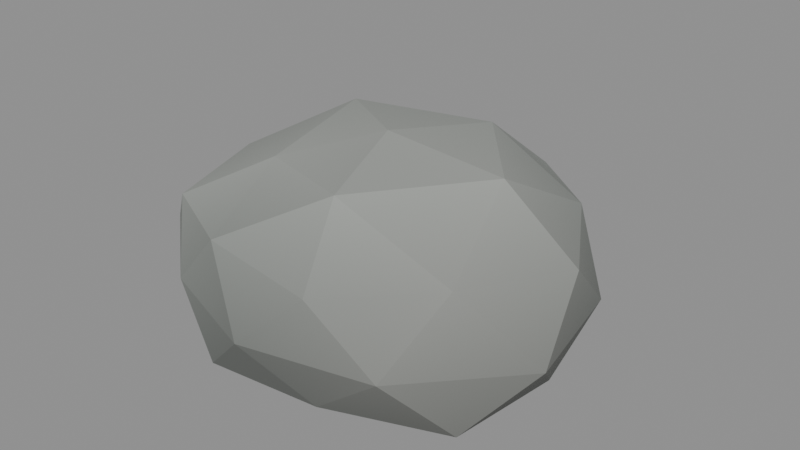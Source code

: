 # Source: shore_rock.blend  (saved by Blender 5.1.30; exported with 4.5.12 LTS)
import bpy
from mathutils import Matrix  # noqa: F401  (used for matrix-valued properties, if any)

bpy.ops.wm.read_factory_settings(use_empty=True)
scene = bpy.context.scene
scene.name = 'Scene'

# ---- materials (node trees are filled in below, after node groups)
mat_m_shore_rock = bpy.data.materials.new('M_shore_rock')

# ---- material node trees
mat_m_shore_rock.use_nodes = True; mat_m_shore_rock.node_tree.nodes.clear()
_N = mat_m_shore_rock.node_tree.nodes; _L = mat_m_shore_rock.node_tree.links
n0 = _N.new('ShaderNodeBsdfPrincipled'); n0.name = 'Principled BSDF'; n0.location = (-200, 100)
n0.inputs[2].default_value = 0.88
n0.inputs[13].default_value = 0.15
n1 = _N.new('ShaderNodeOutputMaterial'); n1.name = 'Material Output'; n1.location = (200, 100)
n2 = _N.new('ShaderNodeVertexColor'); n2.name = 'Color Attribute'; n2.location = (0, 0)
n2.layer_name = 'Col'
_L.new(n0.outputs[0], n1.inputs[0])
_L.new(n2.outputs[0], n0.inputs[0])
n1.is_active_output = True

# ---- meshes
me_icosphere = bpy.data.meshes.new('Icosphere')
me_icosphere.from_pydata([(0.0, 0.0, 0.0), (0.4279, -0.2927, 0.04404), (-0.1492, -0.4322, 0.04734), (-0.4993, 0.0, 0.04615), (-0.1649, 0.4779, 0.04369), (0.3587, 0.2454, 0.05015), (0.1512, -0.4381, 0.33), (-0.4005, -0.274, 0.3317), (-0.4144, 0.2835, 0.3366), (0.1492, 0.4324, 0.3282), (0.5117, 0.0, 0.3364), (0.0, 0.0, 0.5109), (-0.09182, -0.266, 0.01306), (0.241, -0.1648, 0.0129), (0.1375, -0.3984, 0.04253), (0.4605, 0.0, 0.04115), (0.2254, 0.1542, 0.01736), (-0.2982, 0.0, 0.01281), (-0.3919, -0.2681, 0.03903), (-0.08609, 0.2494, 0.01736), (-0.4185, 0.2863, 0.03612), (0.1465, 0.4244, 0.03996), (0.5516, -0.1687, 0.1899), (0.4889, 0.1496, 0.1899), (0.0, -0.4914, 0.1899), (0.3224, -0.4178, 0.1899), (-0.5524, -0.169, 0.1899), (-0.2965, -0.3842, 0.1899), (-0.3549, 0.4599, 0.1899), (-0.5095, 0.1558, 0.1899), (0.294, 0.381, 0.1899), (0.0, 0.577, 0.1899), (0.3904, -0.267, 0.3607), (-0.1425, -0.4128, 0.3531), (-0.4614, 0.0, 0.3532), (-0.153, 0.4433, 0.3652), (0.364, 0.249, 0.3492), (0.09777, -0.2833, 0.4831), (0.3186, 0.0, 0.4852), (-0.2151, -0.1471, 0.4363), (-0.2498, 0.1709, 0.476), (0.09374, 0.2716, 0.471)], [], [(0, 13, 12), (1, 13, 15), (0, 12, 17), (0, 17, 19), (0, 19, 16), (1, 15, 22), (2, 14, 24), (3, 18, 26), (4, 20, 28), (5, 21, 30), (1, 22, 25), (2, 24, 27), (3, 26, 29), (4, 28, 31), (5, 30, 23), (6, 32, 37), (7, 33, 39), (8, 34, 40), (9, 35, 41), (10, 36, 38), (38, 41, 11), (38, 36, 41), (36, 9, 41), (41, 40, 11), (41, 35, 40), (35, 8, 40), (40, 39, 11), (40, 34, 39), (34, 7, 39), (39, 37, 11), (39, 33, 37), (33, 6, 37), (37, 38, 11), (37, 32, 38), (32, 10, 38), (23, 36, 10), (23, 30, 36), (30, 9, 36), (31, 35, 9), (31, 28, 35), (28, 8, 35), (29, 34, 8), (29, 26, 34), (26, 7, 34), (27, 33, 7), (27, 24, 33), (24, 6, 33), (25, 32, 6), (25, 22, 32), (22, 10, 32), (30, 31, 9), (30, 21, 31), (21, 4, 31), (28, 29, 8), (28, 20, 29), (20, 3, 29), (26, 27, 7), (26, 18, 27), (18, 2, 27), (24, 25, 6), (24, 14, 25), (14, 1, 25), (22, 23, 10), (22, 15, 23), (15, 5, 23), (16, 21, 5), (16, 19, 21), (19, 4, 21), (19, 20, 4), (19, 17, 20), (17, 3, 20), (17, 18, 3), (17, 12, 18), (12, 2, 18), (15, 16, 5), (15, 13, 16), (13, 0, 16), (12, 14, 2), (12, 13, 14), (13, 1, 14)])
_uv = me_icosphere.uv_layers.new(name='UVMap')
_uv.uv.foreach_set('vector', [0.1818, 0.0, 0.2273, 0.07873, 0.1364, 0.07873, 0.2727, 0.1575, 0.3182, 0.07873, 0.3636, 0.1575, 0.9091, 0.0, 0.9545, 0.07873, 0.8636, 0.07873, 0.7273, 0.0, 0.7727, 0.07873, 0.6818, 0.07873, 0.5455, 0.0, 0.5909, 0.07873, 0.5, 0.07873, 0.2727, 0.1575, 0.3636, 0.1575, 0.3182, 0.2362, 0.09091, 0.1575, 0.1818, 0.1575, 0.1364, 0.2362, 0.8182, 0.1575, 0.9091, 0.1575, 0.8636, 0.2362, 0.6364, 0.1575, 0.7273, 0.1575, 0.6818, 0.2362, 0.4545, 0.1575, 0.5455, 0.1575, 0.5, 0.2362, 0.2727, 0.1575, 0.3182, 0.2362, 0.2273, 0.2362, 0.09091, 0.1575, 0.1364, 0.2362, 0.04546, 0.2362, 0.8182, 0.1575, 0.8636, 0.2362, 0.7727, 0.2362, 0.6364, 0.1575, 0.6818, 0.2362, 0.5909, 0.2362, 0.4545, 0.1575, 0.5, 0.2362, 0.4091, 0.2362, 0.1818, 0.3149, 0.2727, 0.3149, 0.2273, 0.3937, 0.0, 0.3149, 0.09091, 0.3149, 0.04546, 0.3937, 0.7273, 0.3149, 0.8182, 0.3149, 0.7727, 0.3937, 0.5455, 0.3149, 0.6364, 0.3149, 0.5909, 0.3937, 0.3636, 0.3149, 0.4545, 0.3149, 0.4091, 0.3937, 0.4091, 0.3937, 0.5, 0.3937, 0.4545, 0.4724, 0.4091, 0.3937, 0.4545, 0.3149, 0.5, 0.3937, 0.4545, 0.3149, 0.5455, 0.3149, 0.5, 0.3937, 0.5909, 0.3937, 0.6818, 0.3937, 0.6364, 0.4724, 0.5909, 0.3937, 0.6364, 0.3149, 0.6818, 0.3937, 0.6364, 0.3149, 0.7273, 0.3149, 0.6818, 0.3937, 0.7727, 0.3937, 0.8636, 0.3937, 0.8182, 0.4724, 0.7727, 0.3937, 0.8182, 0.3149, 0.8636, 0.3937, 0.8182, 0.3149, 0.9091, 0.3149, 0.8636, 0.3937, 0.04546, 0.3937, 0.1364, 0.3937, 0.09091, 0.4724, 0.04546, 0.3937, 0.09091, 0.3149, 0.1364, 0.3937, 0.09091, 0.3149, 0.1818, 0.3149, 0.1364, 0.3937, 0.2273, 0.3937, 0.3182, 0.3937, 0.2727, 0.4724, 0.2273, 0.3937, 0.2727, 0.3149, 0.3182, 0.3937, 0.2727, 0.3149, 0.3636, 0.3149, 0.3182, 0.3937, 0.4091, 0.2362, 0.4545, 0.3149, 0.3636, 0.3149, 0.4091, 0.2362, 0.5, 0.2362, 0.4545, 0.3149, 0.5, 0.2362, 0.5455, 0.3149, 0.4545, 0.3149, 0.5909, 0.2362, 0.6364, 0.3149, 0.5455, 0.3149, 0.5909, 0.2362, 0.6818, 0.2362, 0.6364, 0.3149, 0.6818, 0.2362, 0.7273, 0.3149, 0.6364, 0.3149, 0.7727, 0.2362, 0.8182, 0.3149, 0.7273, 0.3149, 0.7727, 0.2362, 0.8636, 0.2362, 0.8182, 0.3149, 0.8636, 0.2362, 0.9091, 0.3149, 0.8182, 0.3149, 0.04546, 0.2362, 0.09091, 0.3149, 0.0, 0.3149, 0.04546, 0.2362, 0.1364, 0.2362, 0.09091, 0.3149, 0.1364, 0.2362, 0.1818, 0.3149, 0.09091, 0.3149, 0.2273, 0.2362, 0.2727, 0.3149, 0.1818, 0.3149, 0.2273, 0.2362, 0.3182, 0.2362, 0.2727, 0.3149, 0.3182, 0.2362, 0.3636, 0.3149, 0.2727, 0.3149, 0.5, 0.2362, 0.5909, 0.2362, 0.5455, 0.3149, 0.5, 0.2362, 0.5455, 0.1575, 0.5909, 0.2362, 0.5455, 0.1575, 0.6364, 0.1575, 0.5909, 0.2362, 0.6818, 0.2362, 0.7727, 0.2362, 0.7273, 0.3149, 0.6818, 0.2362, 0.7273, 0.1575, 0.7727, 0.2362, 0.7273, 0.1575, 0.8182, 0.1575, 0.7727, 0.2362, 0.8636, 0.2362, 0.9545, 0.2362, 0.9091, 0.3149, 0.8636, 0.2362, 0.9091, 0.1575, 0.9545, 0.2362, 0.9091, 0.1575, 1.0, 0.1575, 0.9545, 0.2362, 0.1364, 0.2362, 0.2273, 0.2362, 0.1818, 0.3149, 0.1364, 0.2362, 0.1818, 0.1575, 0.2273, 0.2362, 0.1818, 0.1575, 0.2727, 0.1575, 0.2273, 0.2362, 0.3182, 0.2362, 0.4091, 0.2362, 0.3636, 0.3149, 0.3182, 0.2362, 0.3636, 0.1575, 0.4091, 0.2362, 0.3636, 0.1575, 0.4545, 0.1575, 0.4091, 0.2362, 0.5, 0.07873, 0.5455, 0.1575, 0.4545, 0.1575, 0.5, 0.07873, 0.5909, 0.07873, 0.5455, 0.1575, 0.5909, 0.07873, 0.6364, 0.1575, 0.5455, 0.1575, 0.6818, 0.07873, 0.7273, 0.1575, 0.6364, 0.1575, 0.6818, 0.07873, 0.7727, 0.07873, 0.7273, 0.1575, 0.7727, 0.07873, 0.8182, 0.1575, 0.7273, 0.1575, 0.8636, 0.07873, 0.9091, 0.1575, 0.8182, 0.1575, 0.8636, 0.07873, 0.9545, 0.07873, 0.9091, 0.1575, 0.9545, 0.07873, 1.0, 0.1575, 0.9091, 0.1575, 0.3636, 0.1575, 0.4091, 0.07873, 0.4545, 0.1575, 0.3636, 0.1575, 0.3182, 0.07873, 0.4091, 0.07873, 0.3182, 0.07873, 0.3636, 0.0, 0.4091, 0.07873, 0.1364, 0.07873, 0.1818, 0.1575, 0.09091, 0.1575, 0.1364, 0.07873, 0.2273, 0.07873, 0.1818, 0.1575, 0.2273, 0.07873, 0.2727, 0.1575, 0.1818, 0.1575])
_ca = me_icosphere.color_attributes.new('Col', 'FLOAT_COLOR', 'POINT')
_ca.data.foreach_set('color', [0.1591, 0.1697, 0.1596, 1.0, 0.1726, 0.1771, 0.1665, 1.0, 0.1832, 0.195, 0.1833, 1.0, 0.185, 0.1995, 0.1875, 1.0, 0.1774, 0.1965, 0.1847, 1.0, 0.1751, 0.1884, 0.1771, 1.0, 0.2455, 0.2568, 0.2414, 1.0, 0.3337, 0.3525, 0.3313, 1.0, 0.2829, 0.3002, 0.2822, 1.0, 0.297, 0.3172, 0.2982, 1.0, 0.2481, 0.258, 0.2425, 1.0, 0.3356, 0.3497, 0.3287, 1.0, 0.1589, 0.1684, 0.1583, 1.0, 0.1812, 0.1887, 0.1774, 1.0, 0.1799, 0.1875, 0.1763, 1.0, 0.1724, 0.1809, 0.1701, 1.0, 0.1839, 0.1967, 0.1849, 1.0, 0.1438, 0.1554, 0.1461, 1.0, 0.1649, 0.1767, 0.1661, 1.0, 0.1525, 0.1673, 0.1573, 1.0, 0.1776, 0.1937, 0.1821, 1.0, 0.1926, 0.2113, 0.1986, 1.0, 0.1951, 0.2005, 0.1885, 1.0, 0.1908, 0.2018, 0.1897, 1.0, 0.1914, 0.2021, 0.19, 1.0, 0.2208, 0.2267, 0.2131, 1.0, 0.2502, 0.2657, 0.2498, 1.0, 0.2561, 0.2726, 0.2563, 1.0, 0.2593, 0.2801, 0.2633, 1.0, 0.2491, 0.2663, 0.2503, 1.0, 0.2488, 0.2681, 0.252, 1.0, 0.2539, 0.2772, 0.2605, 1.0, 0.2696, 0.2771, 0.2605, 1.0, 0.2668, 0.2831, 0.2662, 1.0, 0.2986, 0.314, 0.2952, 1.0, 0.3237, 0.3465, 0.3257, 1.0, 0.2572, 0.272, 0.2557, 1.0, 0.3221, 0.3373, 0.317, 1.0, 0.3331, 0.3462, 0.3255, 1.0, 0.3521, 0.3687, 0.3466, 1.0, 0.3086, 0.3246, 0.3051, 1.0, 0.3092, 0.3253, 0.3058, 1.0])
me_icosphere.materials.append(mat_m_shore_rock)
me_icosphere.update()

# ---- objects
ob_shore_rock = bpy.data.objects.new('shore_rock', me_icosphere)

# ---- transforms, parenting, visibility, modifiers, constraints
ob_shore_rock.location = (0.0, 0.0, 0.0)

# ---- collection membership
scene.collection.objects.link(ob_shore_rock)

# ---- scene / render settings (as saved in the file)
scene.frame_start = 1; scene.frame_end = 250; scene.frame_set(1)
scene.render.engine = 'BLENDER_EEVEE_NEXT'
scene.render.bake_bias = 0.0
scene.render.bake_samples = 0
scene.cycles.sampling_pattern = 'TABULATED_SOBOL'
scene.eevee.use_volume_custom_range = False
bpy.context.view_layer.update()

# ---- added for rendering (the .blend has no active camera and no usable light): camera, sun + grey world if the file has none
cam_auto = bpy.data.cameras.new('AutoCamera')
cam_auto.lens = 50.0
cam_auto.sensor_width = 36.0
cam_auto.clip_end = 1000.0
ob_auto_camera = bpy.data.objects.new('AutoCamera', cam_auto)
scene.collection.objects.link(ob_auto_camera)
ob_auto_camera.location = (1.49757, -1.7548, 1.45383)
ob_auto_camera.rotation_euler = (1.09748, -7.21219e-08, 0.694738)
scene.camera = ob_auto_camera
light_auto_sun = bpy.data.lights.new('AutoSun', 'SUN')
light_auto_sun.energy = 3.0
light_auto_sun.angle = 0.0523599
ob_auto_sun = bpy.data.objects.new('AutoSun', light_auto_sun)
scene.collection.objects.link(ob_auto_sun)
ob_auto_sun.rotation_euler = (0.872665, 0.174533, 0.523599)
if scene.world is None:
    world_auto = bpy.data.worlds.new('AutoWorld')
    world_auto.color = (0.3, 0.3, 0.3)
    scene.world = world_auto
bpy.context.view_layer.update()
